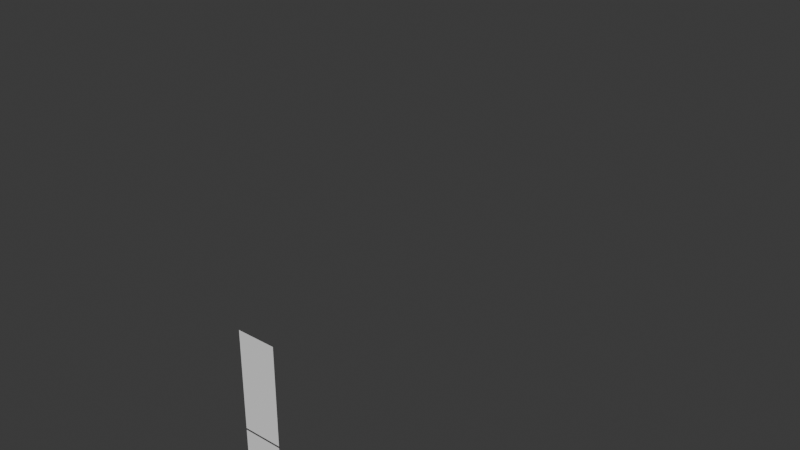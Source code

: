 # Source: 3bones.blend  (saved by Blender 4.3.34; exported with 4.5.12 LTS)
import bpy
from mathutils import Matrix  # noqa: F401  (used for matrix-valued properties, if any)

bpy.ops.wm.read_factory_settings(use_empty=True)
scene = bpy.context.scene
scene.name = 'Scene'

# ---- collections
col_collection = bpy.data.collections.new('Collection'); scene.collection.children.link(col_collection)

# ---- world
world_world = bpy.data.worlds.new('World'); scene.world = world_world
world_world.use_nodes = True; world_world.node_tree.nodes.clear()
_N = world_world.node_tree.nodes; _L = world_world.node_tree.links
n0 = _N.new('ShaderNodeOutputWorld'); n0.name = 'World Output'; n0.location = (300, 300)
n1 = _N.new('ShaderNodeBackground'); n1.name = 'Background'; n1.location = (10, 300)
n1.inputs[0].default_value = (0.05088, 0.05088, 0.05088, 1.0)
_L.new(n1.outputs[0], n0.inputs[0])
n0.is_active_output = True
world_world.color = (0.05088, 0.05088, 0.05088)
world_world.sun_shadow_jitter_overblur = 0.0

# ---- meshes
me_plane = bpy.data.meshes.new('Plane')
me_plane.from_pydata([(-0.1944, 0.0, 0.0), (0.1944, 0.0, 0.0), (-0.1944, 0.0, 0.9815), (0.1944, 0.0, 0.9815), (-0.1944, 0.0, 1.0), (0.1944, 0.0, 1.0), (-0.1944, 0.0, 1.982), (0.1944, 0.0, 1.982), (-0.1944, 0.0, 2.0), (0.1944, 0.0, 2.0), (-0.1944, 0.0, 2.982), (0.1944, 0.0, 2.982)], [], [(0, 1, 3, 2), (4, 5, 7, 6), (8, 9, 11, 10)])
_uv = me_plane.uv_layers.new(name='UVMap')
_uv.uv.foreach_set('vector', [0.0, 0.0, 1.0, 0.0, 1.0, 1.0, 0.0, 1.0, 0.0, 0.0, 1.0, 0.0, 1.0, 1.0, 0.0, 1.0, 0.0, 0.0, 1.0, 0.0, 1.0, 1.0, 0.0, 1.0])
me_plane.update()
arm_armature = bpy.data.armatures.new('Armature')  # bones are not reproduced

# ---- objects
ob_armature = bpy.data.objects.new('Armature', arm_armature)
ob_3b = bpy.data.objects.new('3b', me_plane)

# ---- transforms, parenting, visibility, modifiers, constraints
ob_armature.location = (0.0, 0.0, 0.0)
ob_3b.parent = ob_armature
ob_3b.location = (0.0, 0.0, 0.0)
_vg = ob_3b.vertex_groups.new(name='a')
_vg.add([0, 1, 2, 3], 1.0, 'REPLACE')
_vg = ob_3b.vertex_groups.new(name='b')
_vg.add([4, 5, 6, 7], 1.0, 'REPLACE')
_vg = ob_3b.vertex_groups.new(name='c')
_vg.add([8, 9, 10, 11], 1.0, 'REPLACE')
_m = ob_3b.modifiers.new('Armature', 'ARMATURE')
_m.object = ob_armature

# ---- collection membership
col_collection.objects.link(ob_armature)
col_collection.objects.link(ob_3b)

# ---- scene / render settings (as saved in the file)
scene.frame_start = 1; scene.frame_end = 250; scene.frame_set(1)
scene.render.engine = 'BLENDER_EEVEE_NEXT'
bpy.context.view_layer.update()

# ---- added for rendering (the .blend has no active camera and no usable light): camera, sun
cam_auto = bpy.data.cameras.new('AutoCamera')
cam_auto.lens = 50.0
cam_auto.sensor_width = 36.0
cam_auto.clip_end = 1000.0
ob_auto_camera = bpy.data.objects.new('AutoCamera', cam_auto)
scene.collection.objects.link(ob_auto_camera)
ob_auto_camera.location = (5.67624, -5.01149, 7.83176)
ob_auto_camera.rotation_euler = (1.09748, -7.21219e-08, 0.694738)
scene.camera = ob_auto_camera
light_auto_sun = bpy.data.lights.new('AutoSun', 'SUN')
light_auto_sun.energy = 3.0
light_auto_sun.angle = 0.0523599
ob_auto_sun = bpy.data.objects.new('AutoSun', light_auto_sun)
scene.collection.objects.link(ob_auto_sun)
ob_auto_sun.rotation_euler = (0.872665, 0.174533, 0.523599)
bpy.context.view_layer.update()
